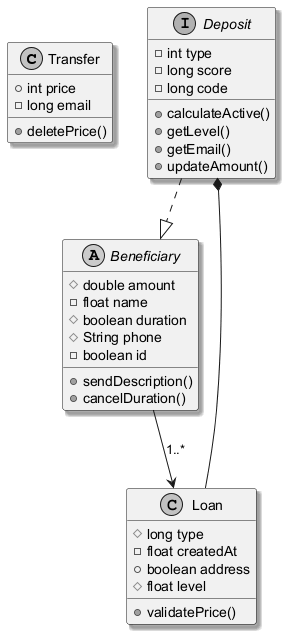

The diagram above was rendered by PlantUML. Its source (embedded in the PNG):
@startuml
skinparam monochrome true
skinparam shadowing true
class Transfer {
  +int price
  -long email
  +deletePrice()
}
interface Deposit {
  -int type
  -long score
  -long code
  +calculateActive()
  +getLevel()
  +getEmail()
  +updateAmount()
}
abstract class Beneficiary {
  #double amount
  -float name
  #boolean duration
  #String phone
  -boolean id
  +sendDescription()
  +cancelDuration()
}
class Loan {
  #long type
  -float createdAt
  +boolean address
  #float level
  +validatePrice()
}
Beneficiary --> Loan : "1..*"
Loan --* Deposit
Deposit ..|> Beneficiary
@enduml